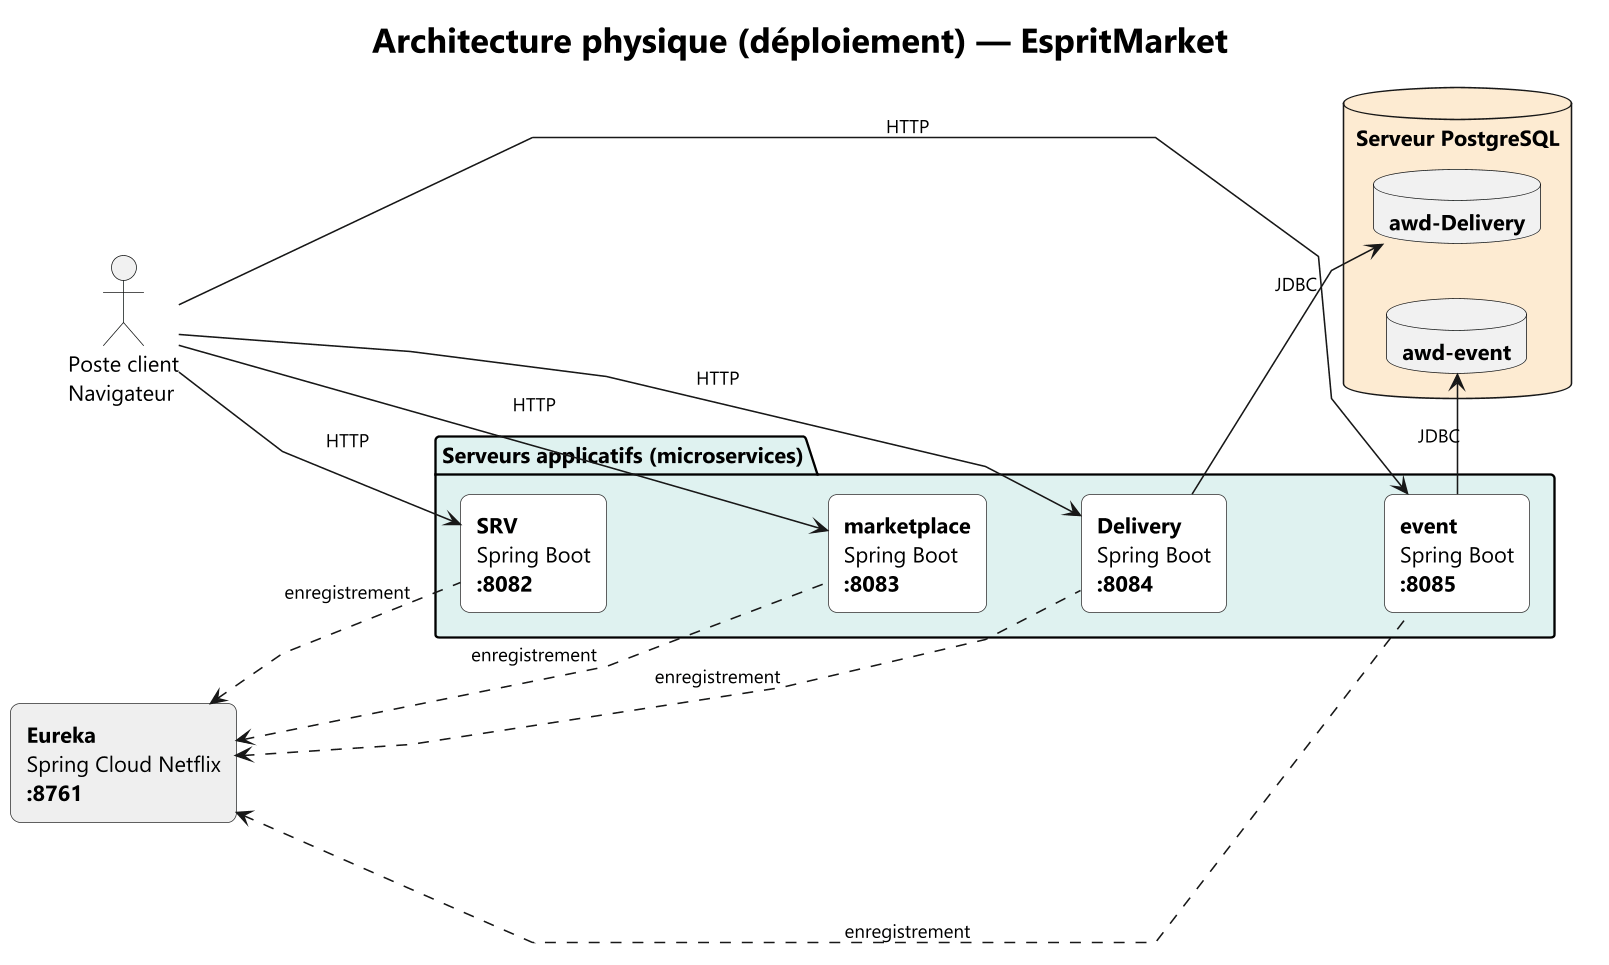

The diagram above was rendered by PlantUML. Its source (embedded in the PNG):
@startuml architecture-physique

title <size:22>**Architecture physique (déploiement) — EspritMarket**</size>

left to right direction

skinparam dpi 150
skinparam shadowing false
skinparam defaultFontName "Segoe UI"
skinparam rectangleRoundCorner 12
skinparam packageRectangleRoundCorner 18
skinparam ArrowFontSize 12
skinparam linetype polyline

skinparam rectangle {
  BackgroundColor #FFFFFF
  BorderColor #333333
}

actor "Poste client\nNavigateur" as Client

rectangle "**Eureka**\nSpring Cloud Netflix\n<b>:8761</b>" as EU #EFEFEF

package "Serveurs applicatifs (microservices)" #DFF2F0 {
  rectangle "**SRV**\nSpring Boot\n<b>:8082</b>" as SRV
  rectangle "**marketplace**\nSpring Boot\n<b>:8083</b>" as MKT
  rectangle "**Delivery**\nSpring Boot\n<b>:8084</b>" as DEL
  rectangle "**event**\nSpring Boot\n<b>:8085</b>" as EVT
  SRV -[hidden]down-> MKT
  MKT -[hidden]down-> DEL
  DEL -[hidden]down-> EVT
}

database "Serveur PostgreSQL" #FDEBD2 {
  database "**awd-Delivery**" as AWDDB
  database "**awd-event**" as EVTDB
}

Client -down-> SRV : HTTP
Client -down-> MKT : HTTP
Client -down-> DEL : HTTP
Client -down-> EVT : HTTP

SRV .up.> EU : enregistrement
MKT .up.> EU : enregistrement
DEL .up.> EU : enregistrement
EVT .up.> EU : enregistrement

DEL -right-> AWDDB : JDBC
EVT -right-> EVTDB : JDBC

@enduml